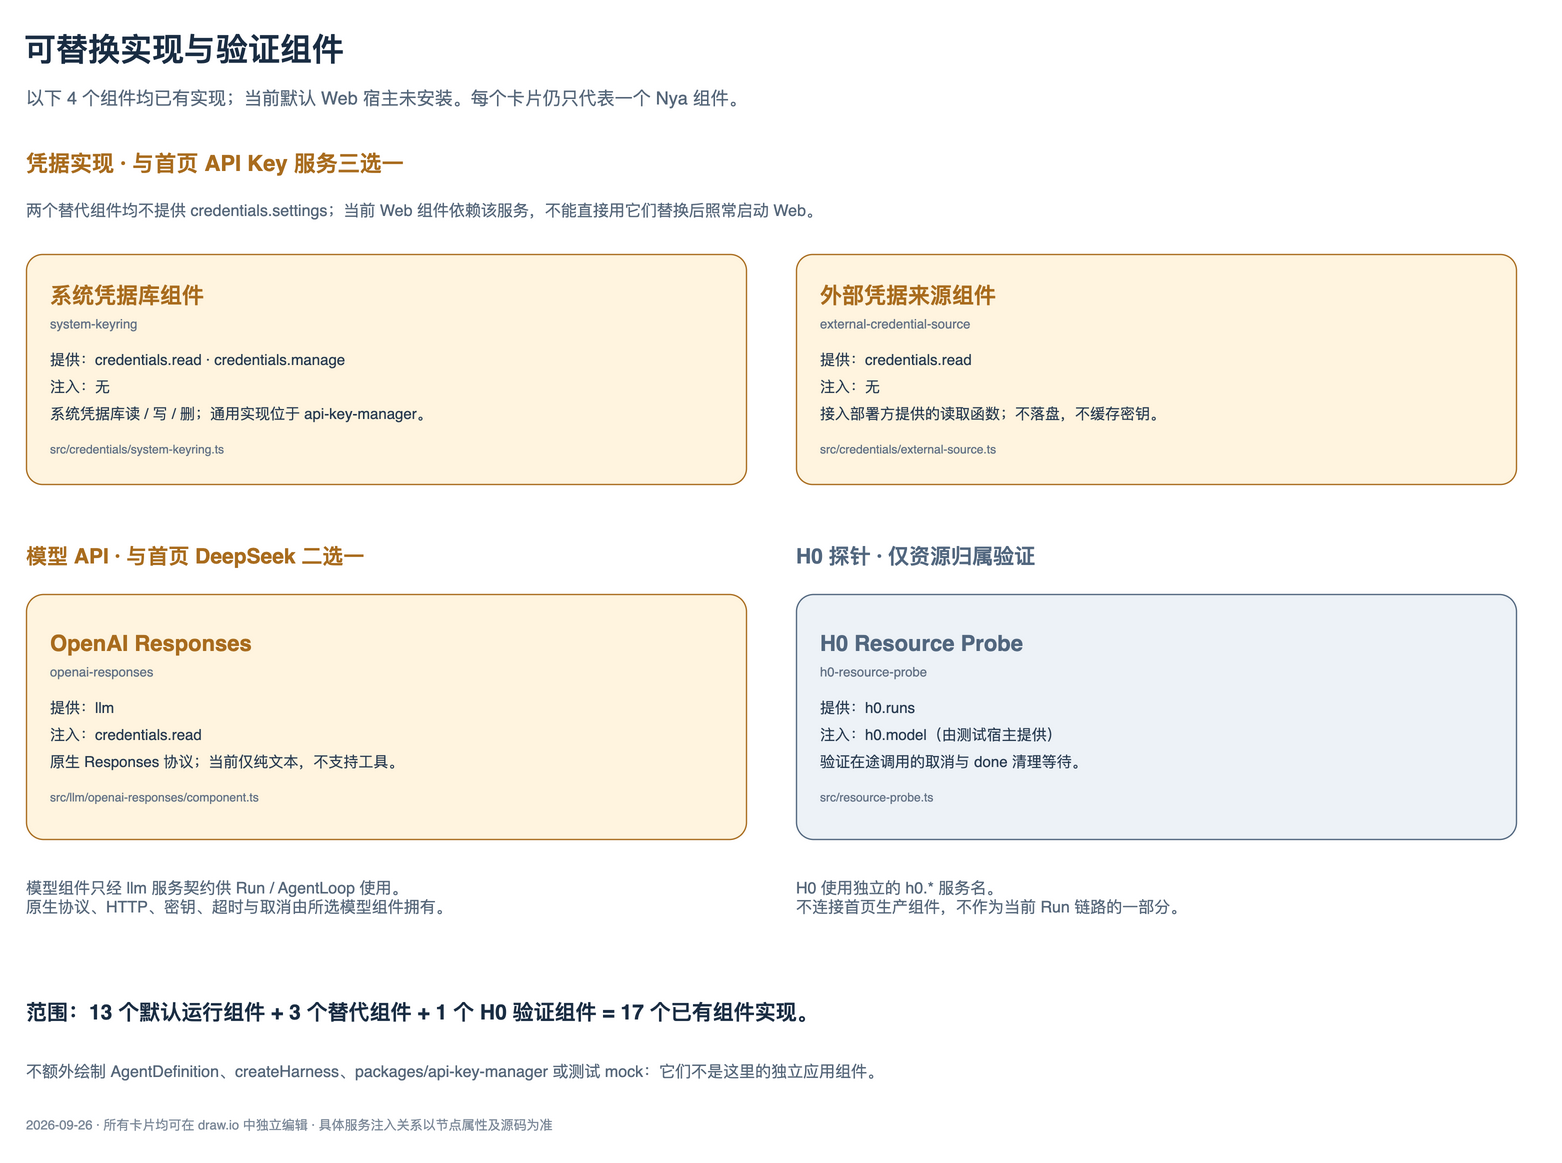

The diagram above was exported from draw.io. Its source (the exported page's mxGraphModel, read from the mxfile embedded in the PNG):
<mxGraphModel dx="1600" dy="1190" grid="1" gridSize="10" page="1" pageScale="1" pageWidth="1600" pageHeight="1190" background="#FFFFFF" math="0" shadow="0">
  <root>
    <mxCell id="0" />
    <mxCell id="1" parent="0" />
    <mxCell id="title" value="可替换实现与验证组件" parent="1" vertex="1" style="text;html=1;whiteSpace=wrap;strokeColor=none;fillColor=none;align=left;verticalAlign=middle;fontFamily=Helvetica;fontSize=32;fontColor=#1A2D43;fontStyle=1;spacing=0;">
      <mxGeometry as="geometry" x="50" y="34" width="1400" height="50" />
    </mxCell>
    <mxCell id="subtitle" value="以下 4 个组件均已有实现；当前默认 Web 宿主未安装。每个卡片仍只代表一个 Nya 组件。" parent="1" vertex="1" style="text;html=1;whiteSpace=wrap;strokeColor=none;fillColor=none;align=left;verticalAlign=middle;fontFamily=Helvetica;fontSize=18;fontColor=#56677A;fontStyle=0;spacing=0;">
      <mxGeometry as="geometry" x="52" y="93" width="1490" height="30" />
    </mxCell>
    <mxCell id="credential-heading" value="凭据实现  ·  与首页 API Key 服务三选一" parent="1" vertex="1" style="text;html=1;whiteSpace=wrap;strokeColor=none;fillColor=none;align=left;verticalAlign=middle;fontFamily=Helvetica;fontSize=22;fontColor=#A96C1E;fontStyle=1;spacing=0;">
      <mxGeometry as="geometry" x="52" y="155" width="1450" height="36" />
    </mxCell>
    <mxCell id="credential-note" value="两个替代组件均不提供 credentials.settings；当前 Web 组件依赖该服务，不能直接用它们替换后照常启动 Web。" parent="1" vertex="1" style="text;html=1;whiteSpace=wrap;strokeColor=none;fillColor=none;align=left;verticalAlign=middle;fontFamily=Helvetica;fontSize=16;fontColor=#56677A;fontStyle=0;spacing=0;">
      <mxGeometry as="geometry" x="52" y="204" width="1490" height="32" />
    </mxCell>
    <object id="system-keyring" label="&lt;div style=&quot;font-size:22px;font-weight:700;color:#A96C1E;margin-bottom:8px;&quot;&gt;系统凭据库组件&lt;/div&gt;&lt;div style=&quot;font-size:13px;color:#627185;&quot;&gt;system-keyring&lt;/div&gt;&lt;div style=&quot;font-size:15px;line-height:1.8;color:#273A50;margin-top:14px;&quot;&gt;提供：credentials.read · credentials.manage&lt;br&gt;注入：无&lt;br&gt;系统凭据库读 / 写 / 删；通用实现位于 api-key-manager。&lt;/div&gt;&lt;div style=&quot;font-size:12px;color:#627185;margin-top:15px;&quot;&gt;src/credentials/system-keyring.ts&lt;/div&gt;" kind="component" component_name="system-keyring" source_file="src/credentials/system-keyring.ts" provided_services="credentials.read · credentials.manage" inject_services="无">
      <mxCell parent="1" vertex="1" style="rounded=1;arcSize=7;whiteSpace=wrap;html=1;fillColor=#FFF4DF;strokeColor=#A96C1E;strokeWidth=1.3;fontFamily=Helvetica;align=left;verticalAlign=middle;spacing=24;shadow=0;">
        <mxGeometry as="geometry" x="52" y="264" width="720" height="230" />
      </mxCell>
    </object>
    <object id="external-source" label="&lt;div style=&quot;font-size:22px;font-weight:700;color:#A96C1E;margin-bottom:8px;&quot;&gt;外部凭据来源组件&lt;/div&gt;&lt;div style=&quot;font-size:13px;color:#627185;&quot;&gt;external-credential-source&lt;/div&gt;&lt;div style=&quot;font-size:15px;line-height:1.8;color:#273A50;margin-top:14px;&quot;&gt;提供：credentials.read&lt;br&gt;注入：无&lt;br&gt;接入部署方提供的读取函数；不落盘，不缓存密钥。&lt;/div&gt;&lt;div style=&quot;font-size:12px;color:#627185;margin-top:15px;&quot;&gt;src/credentials/external-source.ts&lt;/div&gt;" kind="component" component_name="external-credential-source" source_file="src/credentials/external-source.ts" provided_services="credentials.read" inject_services="无">
      <mxCell parent="1" vertex="1" style="rounded=1;arcSize=7;whiteSpace=wrap;html=1;fillColor=#FFF4DF;strokeColor=#A96C1E;strokeWidth=1.3;fontFamily=Helvetica;align=left;verticalAlign=middle;spacing=24;shadow=0;">
        <mxGeometry as="geometry" x="822" y="264" width="720" height="230" />
      </mxCell>
    </object>
    <mxCell id="llm-heading" value="模型 API  ·  与首页 DeepSeek 二选一" parent="1" vertex="1" style="text;html=1;whiteSpace=wrap;strokeColor=none;fillColor=none;align=left;verticalAlign=middle;fontFamily=Helvetica;fontSize=21;fontColor=#A96C1E;fontStyle=1;spacing=0;">
      <mxGeometry as="geometry" x="52" y="548" width="740" height="36" />
    </mxCell>
    <mxCell id="probe-heading" value="H0 探针  ·  仅资源归属验证" parent="1" vertex="1" style="text;html=1;whiteSpace=wrap;strokeColor=none;fillColor=none;align=left;verticalAlign=middle;fontFamily=Helvetica;fontSize=21;fontColor=#52677F;fontStyle=1;spacing=0;">
      <mxGeometry as="geometry" x="822" y="548" width="740" height="36" />
    </mxCell>
    <object id="openai" label="&lt;div style=&quot;font-size:22px;font-weight:700;color:#A96C1E;margin-bottom:8px;&quot;&gt;OpenAI Responses&lt;/div&gt;&lt;div style=&quot;font-size:13px;color:#627185;&quot;&gt;openai-responses&lt;/div&gt;&lt;div style=&quot;font-size:15px;line-height:1.8;color:#273A50;margin-top:14px;&quot;&gt;提供：llm&lt;br&gt;注入：credentials.read&lt;br&gt;原生 Responses 协议；当前仅纯文本，不支持工具。&lt;/div&gt;&lt;div style=&quot;font-size:12px;color:#627185;margin-top:15px;&quot;&gt;src/llm/openai-responses/component.ts&lt;/div&gt;" kind="component" component_name="openai-responses" source_file="src/llm/openai-responses/component.ts" provided_services="llm" inject_services="credentials.read">
      <mxCell parent="1" vertex="1" style="rounded=1;arcSize=7;whiteSpace=wrap;html=1;fillColor=#FFF4DF;strokeColor=#A96C1E;strokeWidth=1.3;fontFamily=Helvetica;align=left;verticalAlign=middle;spacing=24;shadow=0;">
        <mxGeometry as="geometry" x="52" y="604" width="720" height="245" />
      </mxCell>
    </object>
    <object id="h0" label="&lt;div style=&quot;font-size:22px;font-weight:700;color:#52677F;margin-bottom:8px;&quot;&gt;H0 Resource Probe&lt;/div&gt;&lt;div style=&quot;font-size:13px;color:#627185;&quot;&gt;h0-resource-probe&lt;/div&gt;&lt;div style=&quot;font-size:15px;line-height:1.8;color:#273A50;margin-top:14px;&quot;&gt;提供：h0.runs&lt;br&gt;注入：h0.model（由测试宿主提供）&lt;br&gt;验证在途调用的取消与 done 清理等待。&lt;/div&gt;&lt;div style=&quot;font-size:12px;color:#627185;margin-top:15px;&quot;&gt;src/resource-probe.ts&lt;/div&gt;" kind="component" component_name="h0-resource-probe" source_file="src/resource-probe.ts" provided_services="h0.runs" inject_services="h0.model（由测试宿主提供）">
      <mxCell parent="1" vertex="1" style="rounded=1;arcSize=7;whiteSpace=wrap;html=1;fillColor=#EDF2F7;strokeColor=#52677F;strokeWidth=1.3;fontFamily=Helvetica;align=left;verticalAlign=middle;spacing=24;shadow=0;">
        <mxGeometry as="geometry" x="822" y="604" width="720" height="245" />
      </mxCell>
    </object>
    <mxCell id="model-note" value="模型组件只经 llm 服务契约供 Run / AgentLoop 使用。&lt;br&gt;原生协议、HTTP、密钥、超时与取消由所选模型组件拥有。" parent="1" vertex="1" style="text;html=1;whiteSpace=wrap;strokeColor=none;fillColor=none;align=left;verticalAlign=middle;fontFamily=Helvetica;fontSize=16;fontColor=#56677A;fontStyle=0;spacing=0;">
      <mxGeometry as="geometry" x="52" y="875" width="730" height="64" />
    </mxCell>
    <mxCell id="probe-note" value="H0 使用独立的 h0.* 服务名。&lt;br&gt;不连接首页生产组件，不作为当前 Run 链路的一部分。" parent="1" vertex="1" style="text;html=1;whiteSpace=wrap;strokeColor=none;fillColor=none;align=left;verticalAlign=middle;fontFamily=Helvetica;fontSize=16;fontColor=#56677A;fontStyle=0;spacing=0;">
      <mxGeometry as="geometry" x="822" y="875" width="730" height="64" />
    </mxCell>
    <mxCell id="summary" value="范围：13 个默认运行组件 + 3 个替代组件 + 1 个 H0 验证组件 = 17 个已有组件实现。" parent="1" vertex="1" style="text;html=1;whiteSpace=wrap;strokeColor=none;fillColor=none;align=left;verticalAlign=middle;fontFamily=Helvetica;fontSize=21;fontColor=#1A2D43;fontStyle=1;spacing=0;">
      <mxGeometry as="geometry" x="52" y="1002" width="1500" height="40" />
    </mxCell>
    <mxCell id="exclusion" value="不额外绘制 AgentDefinition、createHarness、packages/api-key-manager 或测试 mock：它们不是这里的独立应用组件。" parent="1" vertex="1" style="text;html=1;whiteSpace=wrap;strokeColor=none;fillColor=none;align=left;verticalAlign=middle;fontFamily=Helvetica;fontSize=16;fontColor=#56677A;fontStyle=0;spacing=0;">
      <mxGeometry as="geometry" x="52" y="1063" width="1490" height="35" />
    </mxCell>
    <mxCell id="date" value="2026-09-26 · 所有卡片均可在 draw.io 中独立编辑 · 具体服务注入关系以节点属性及源码为准" parent="1" vertex="1" style="text;html=1;whiteSpace=wrap;strokeColor=none;fillColor=none;align=left;verticalAlign=middle;fontFamily=Helvetica;fontSize=13;fontColor=#7A8797;fontStyle=0;spacing=0;">
      <mxGeometry as="geometry" x="52" y="1122" width="1490" height="25" />
    </mxCell>
  </root>
</mxGraphModel>